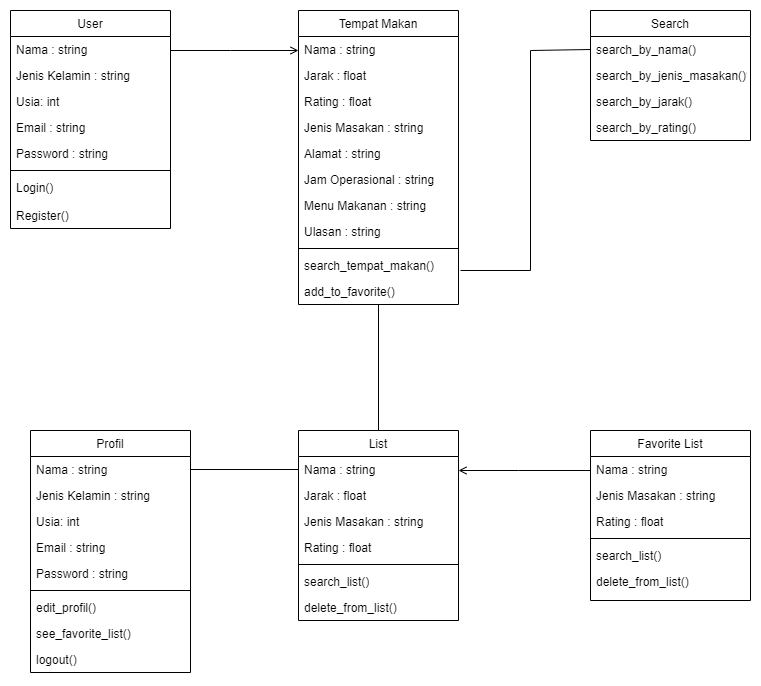

The diagram above was exported from draw.io. Its source (the exported page's mxGraphModel, read from the mxfile embedded in the PNG):
<mxGraphModel dx="1434" dy="739" grid="1" gridSize="10" guides="1" tooltips="1" connect="1" arrows="1" fold="1" page="1" pageScale="1" pageWidth="827" pageHeight="1169" math="0" shadow="0">
  <root>
    <mxCell id="WIyWlLk6GJQsqaUBKTNV-0" />
    <mxCell id="WIyWlLk6GJQsqaUBKTNV-1" parent="WIyWlLk6GJQsqaUBKTNV-0" />
    <mxCell id="zkfFHV4jXpPFQw0GAbJ--0" value="User" style="swimlane;fontStyle=0;align=center;verticalAlign=top;childLayout=stackLayout;horizontal=1;startSize=26;horizontalStack=0;resizeParent=1;resizeLast=0;collapsible=1;marginBottom=0;rounded=0;shadow=0;strokeWidth=1;" parent="WIyWlLk6GJQsqaUBKTNV-1" vertex="1">
      <mxGeometry x="220" y="120" width="160" height="218" as="geometry">
        <mxRectangle x="230" y="140" width="160" height="26" as="alternateBounds" />
      </mxGeometry>
    </mxCell>
    <mxCell id="zkfFHV4jXpPFQw0GAbJ--1" value="Nama : string" style="text;align=left;verticalAlign=top;spacingLeft=4;spacingRight=4;overflow=hidden;rotatable=0;points=[[0,0.5],[1,0.5]];portConstraint=eastwest;" parent="zkfFHV4jXpPFQw0GAbJ--0" vertex="1">
      <mxGeometry y="26" width="160" height="26" as="geometry" />
    </mxCell>
    <mxCell id="rJgLA9ZxdY0zKgo0xUR5-40" value="Jenis Kelamin : string" style="text;align=left;verticalAlign=top;spacingLeft=4;spacingRight=4;overflow=hidden;rotatable=0;points=[[0,0.5],[1,0.5]];portConstraint=eastwest;rounded=0;shadow=0;html=0;" vertex="1" parent="zkfFHV4jXpPFQw0GAbJ--0">
      <mxGeometry y="52" width="160" height="26" as="geometry" />
    </mxCell>
    <mxCell id="rJgLA9ZxdY0zKgo0xUR5-41" value="Usia: int" style="text;align=left;verticalAlign=top;spacingLeft=4;spacingRight=4;overflow=hidden;rotatable=0;points=[[0,0.5],[1,0.5]];portConstraint=eastwest;rounded=0;shadow=0;html=0;" vertex="1" parent="zkfFHV4jXpPFQw0GAbJ--0">
      <mxGeometry y="78" width="160" height="26" as="geometry" />
    </mxCell>
    <mxCell id="zkfFHV4jXpPFQw0GAbJ--2" value="Email : string" style="text;align=left;verticalAlign=top;spacingLeft=4;spacingRight=4;overflow=hidden;rotatable=0;points=[[0,0.5],[1,0.5]];portConstraint=eastwest;rounded=0;shadow=0;html=0;" parent="zkfFHV4jXpPFQw0GAbJ--0" vertex="1">
      <mxGeometry y="104" width="160" height="26" as="geometry" />
    </mxCell>
    <mxCell id="zkfFHV4jXpPFQw0GAbJ--3" value="Password : string" style="text;align=left;verticalAlign=top;spacingLeft=4;spacingRight=4;overflow=hidden;rotatable=0;points=[[0,0.5],[1,0.5]];portConstraint=eastwest;rounded=0;shadow=0;html=0;" parent="zkfFHV4jXpPFQw0GAbJ--0" vertex="1">
      <mxGeometry y="130" width="160" height="26" as="geometry" />
    </mxCell>
    <mxCell id="zkfFHV4jXpPFQw0GAbJ--4" value="" style="line;html=1;strokeWidth=1;align=left;verticalAlign=middle;spacingTop=-1;spacingLeft=3;spacingRight=3;rotatable=0;labelPosition=right;points=[];portConstraint=eastwest;" parent="zkfFHV4jXpPFQw0GAbJ--0" vertex="1">
      <mxGeometry y="156" width="160" height="8" as="geometry" />
    </mxCell>
    <mxCell id="zkfFHV4jXpPFQw0GAbJ--5" value="Login()" style="text;align=left;verticalAlign=top;spacingLeft=4;spacingRight=4;overflow=hidden;rotatable=0;points=[[0,0.5],[1,0.5]];portConstraint=eastwest;" parent="zkfFHV4jXpPFQw0GAbJ--0" vertex="1">
      <mxGeometry y="164" width="160" height="28" as="geometry" />
    </mxCell>
    <mxCell id="rJgLA9ZxdY0zKgo0xUR5-0" value="Register()" style="text;align=left;verticalAlign=top;spacingLeft=4;spacingRight=4;overflow=hidden;rotatable=0;points=[[0,0.5],[1,0.5]];portConstraint=eastwest;" vertex="1" parent="zkfFHV4jXpPFQw0GAbJ--0">
      <mxGeometry y="192" width="160" height="26" as="geometry" />
    </mxCell>
    <mxCell id="zkfFHV4jXpPFQw0GAbJ--6" value="List" style="swimlane;fontStyle=0;align=center;verticalAlign=top;childLayout=stackLayout;horizontal=1;startSize=26;horizontalStack=0;resizeParent=1;resizeLast=0;collapsible=1;marginBottom=0;rounded=0;shadow=0;strokeWidth=1;" parent="WIyWlLk6GJQsqaUBKTNV-1" vertex="1">
      <mxGeometry x="508" y="540" width="160" height="190" as="geometry">
        <mxRectangle x="130" y="380" width="160" height="26" as="alternateBounds" />
      </mxGeometry>
    </mxCell>
    <mxCell id="zkfFHV4jXpPFQw0GAbJ--7" value="Nama : string" style="text;align=left;verticalAlign=top;spacingLeft=4;spacingRight=4;overflow=hidden;rotatable=0;points=[[0,0.5],[1,0.5]];portConstraint=eastwest;" parent="zkfFHV4jXpPFQw0GAbJ--6" vertex="1">
      <mxGeometry y="26" width="160" height="26" as="geometry" />
    </mxCell>
    <mxCell id="rJgLA9ZxdY0zKgo0xUR5-15" value="Jarak : float" style="text;align=left;verticalAlign=top;spacingLeft=4;spacingRight=4;overflow=hidden;rotatable=0;points=[[0,0.5],[1,0.5]];portConstraint=eastwest;rounded=0;shadow=0;html=0;" vertex="1" parent="zkfFHV4jXpPFQw0GAbJ--6">
      <mxGeometry y="52" width="160" height="26" as="geometry" />
    </mxCell>
    <mxCell id="rJgLA9ZxdY0zKgo0xUR5-17" value="Jenis Masakan : string" style="text;align=left;verticalAlign=top;spacingLeft=4;spacingRight=4;overflow=hidden;rotatable=0;points=[[0,0.5],[1,0.5]];portConstraint=eastwest;rounded=0;shadow=0;html=0;" vertex="1" parent="zkfFHV4jXpPFQw0GAbJ--6">
      <mxGeometry y="78" width="160" height="26" as="geometry" />
    </mxCell>
    <mxCell id="rJgLA9ZxdY0zKgo0xUR5-16" value="Rating : float" style="text;align=left;verticalAlign=top;spacingLeft=4;spacingRight=4;overflow=hidden;rotatable=0;points=[[0,0.5],[1,0.5]];portConstraint=eastwest;rounded=0;shadow=0;html=0;" vertex="1" parent="zkfFHV4jXpPFQw0GAbJ--6">
      <mxGeometry y="104" width="160" height="26" as="geometry" />
    </mxCell>
    <mxCell id="zkfFHV4jXpPFQw0GAbJ--9" value="" style="line;html=1;strokeWidth=1;align=left;verticalAlign=middle;spacingTop=-1;spacingLeft=3;spacingRight=3;rotatable=0;labelPosition=right;points=[];portConstraint=eastwest;" parent="zkfFHV4jXpPFQw0GAbJ--6" vertex="1">
      <mxGeometry y="130" width="160" height="8" as="geometry" />
    </mxCell>
    <mxCell id="zkfFHV4jXpPFQw0GAbJ--11" value="search_list()" style="text;align=left;verticalAlign=top;spacingLeft=4;spacingRight=4;overflow=hidden;rotatable=0;points=[[0,0.5],[1,0.5]];portConstraint=eastwest;" parent="zkfFHV4jXpPFQw0GAbJ--6" vertex="1">
      <mxGeometry y="138" width="160" height="26" as="geometry" />
    </mxCell>
    <mxCell id="rJgLA9ZxdY0zKgo0xUR5-18" value="delete_from_list()" style="text;align=left;verticalAlign=top;spacingLeft=4;spacingRight=4;overflow=hidden;rotatable=0;points=[[0,0.5],[1,0.5]];portConstraint=eastwest;" vertex="1" parent="zkfFHV4jXpPFQw0GAbJ--6">
      <mxGeometry y="164" width="160" height="26" as="geometry" />
    </mxCell>
    <mxCell id="zkfFHV4jXpPFQw0GAbJ--13" value="Search" style="swimlane;fontStyle=0;align=center;verticalAlign=top;childLayout=stackLayout;horizontal=1;startSize=26;horizontalStack=0;resizeParent=1;resizeLast=0;collapsible=1;marginBottom=0;rounded=0;shadow=0;strokeWidth=1;" parent="WIyWlLk6GJQsqaUBKTNV-1" vertex="1">
      <mxGeometry x="800" y="120" width="160" height="130" as="geometry">
        <mxRectangle x="340" y="380" width="170" height="26" as="alternateBounds" />
      </mxGeometry>
    </mxCell>
    <mxCell id="rJgLA9ZxdY0zKgo0xUR5-12" value="search_by_nama()" style="text;align=left;verticalAlign=top;spacingLeft=4;spacingRight=4;overflow=hidden;rotatable=0;points=[[0,0.5],[1,0.5]];portConstraint=eastwest;" vertex="1" parent="zkfFHV4jXpPFQw0GAbJ--13">
      <mxGeometry y="26" width="160" height="26" as="geometry" />
    </mxCell>
    <mxCell id="rJgLA9ZxdY0zKgo0xUR5-8" value="search_by_jenis_masakan()%3CmxGraphModel%3E%3Croot%3E%3CmxCell%20id%3D%220%22%2F%3E%3CmxCell%20id%3D%221%22%20parent%3D%220%22%2F%3E%3CmxCell%20id%3D%222%22%20value%3D%22Salary%22%20style%3D%22text%3Balign%3Dleft%3BverticalAlign%3Dtop%3BspacingLeft%3D4%3BspacingRight%3D4%3Boverflow%3Dhidden%3Brotatable%3D0%3Bpoints%3D%5B%5B0%2C0.5%5D%2C%5B1%2C0.5%5D%5D%3BportConstraint%3Deastwest%3B%22%20vertex%3D%221%22%20parent%3D%221%22%3E%3CmxGeometry%20x%3D%22800%22%20y%3D%22146%22%20width%3D%22160%22%20height%3D%2226%22%20as%3D%22geometry%22%2F%3E%3C%2FmxCell%3E%3C%2Froot%3E%3C%2FmxGraphModel%3E" style="text;align=left;verticalAlign=top;spacingLeft=4;spacingRight=4;overflow=hidden;rotatable=0;points=[[0,0.5],[1,0.5]];portConstraint=eastwest;" vertex="1" parent="zkfFHV4jXpPFQw0GAbJ--13">
      <mxGeometry y="52" width="160" height="26" as="geometry" />
    </mxCell>
    <mxCell id="rJgLA9ZxdY0zKgo0xUR5-6" value="search_by_jarak()" style="text;align=left;verticalAlign=top;spacingLeft=4;spacingRight=4;overflow=hidden;rotatable=0;points=[[0,0.5],[1,0.5]];portConstraint=eastwest;" vertex="1" parent="zkfFHV4jXpPFQw0GAbJ--13">
      <mxGeometry y="78" width="160" height="26" as="geometry" />
    </mxCell>
    <mxCell id="rJgLA9ZxdY0zKgo0xUR5-11" value="search_by_rating()" style="text;align=left;verticalAlign=top;spacingLeft=4;spacingRight=4;overflow=hidden;rotatable=0;points=[[0,0.5],[1,0.5]];portConstraint=eastwest;" vertex="1" parent="zkfFHV4jXpPFQw0GAbJ--13">
      <mxGeometry y="104" width="160" height="26" as="geometry" />
    </mxCell>
    <mxCell id="zkfFHV4jXpPFQw0GAbJ--17" value="Tempat Makan" style="swimlane;fontStyle=0;align=center;verticalAlign=top;childLayout=stackLayout;horizontal=1;startSize=26;horizontalStack=0;resizeParent=1;resizeLast=0;collapsible=1;marginBottom=0;rounded=0;shadow=0;strokeWidth=1;" parent="WIyWlLk6GJQsqaUBKTNV-1" vertex="1">
      <mxGeometry x="508" y="120" width="160" height="294" as="geometry">
        <mxRectangle x="550" y="140" width="160" height="26" as="alternateBounds" />
      </mxGeometry>
    </mxCell>
    <mxCell id="zkfFHV4jXpPFQw0GAbJ--18" value="Nama : string" style="text;align=left;verticalAlign=top;spacingLeft=4;spacingRight=4;overflow=hidden;rotatable=0;points=[[0,0.5],[1,0.5]];portConstraint=eastwest;" parent="zkfFHV4jXpPFQw0GAbJ--17" vertex="1">
      <mxGeometry y="26" width="160" height="26" as="geometry" />
    </mxCell>
    <mxCell id="zkfFHV4jXpPFQw0GAbJ--19" value="Jarak : float" style="text;align=left;verticalAlign=top;spacingLeft=4;spacingRight=4;overflow=hidden;rotatable=0;points=[[0,0.5],[1,0.5]];portConstraint=eastwest;rounded=0;shadow=0;html=0;" parent="zkfFHV4jXpPFQw0GAbJ--17" vertex="1">
      <mxGeometry y="52" width="160" height="26" as="geometry" />
    </mxCell>
    <mxCell id="zkfFHV4jXpPFQw0GAbJ--20" value="Rating : float" style="text;align=left;verticalAlign=top;spacingLeft=4;spacingRight=4;overflow=hidden;rotatable=0;points=[[0,0.5],[1,0.5]];portConstraint=eastwest;rounded=0;shadow=0;html=0;" parent="zkfFHV4jXpPFQw0GAbJ--17" vertex="1">
      <mxGeometry y="78" width="160" height="26" as="geometry" />
    </mxCell>
    <mxCell id="zkfFHV4jXpPFQw0GAbJ--21" value="Jenis Masakan : string" style="text;align=left;verticalAlign=top;spacingLeft=4;spacingRight=4;overflow=hidden;rotatable=0;points=[[0,0.5],[1,0.5]];portConstraint=eastwest;rounded=0;shadow=0;html=0;" parent="zkfFHV4jXpPFQw0GAbJ--17" vertex="1">
      <mxGeometry y="104" width="160" height="26" as="geometry" />
    </mxCell>
    <mxCell id="rJgLA9ZxdY0zKgo0xUR5-2" value="Alamat : string" style="text;align=left;verticalAlign=top;spacingLeft=4;spacingRight=4;overflow=hidden;rotatable=0;points=[[0,0.5],[1,0.5]];portConstraint=eastwest;rounded=0;shadow=0;html=0;" vertex="1" parent="zkfFHV4jXpPFQw0GAbJ--17">
      <mxGeometry y="130" width="160" height="26" as="geometry" />
    </mxCell>
    <mxCell id="rJgLA9ZxdY0zKgo0xUR5-3" value="Jam Operasional : string" style="text;align=left;verticalAlign=top;spacingLeft=4;spacingRight=4;overflow=hidden;rotatable=0;points=[[0,0.5],[1,0.5]];portConstraint=eastwest;rounded=0;shadow=0;html=0;" vertex="1" parent="zkfFHV4jXpPFQw0GAbJ--17">
      <mxGeometry y="156" width="160" height="26" as="geometry" />
    </mxCell>
    <mxCell id="rJgLA9ZxdY0zKgo0xUR5-4" value="Menu Makanan : string" style="text;align=left;verticalAlign=top;spacingLeft=4;spacingRight=4;overflow=hidden;rotatable=0;points=[[0,0.5],[1,0.5]];portConstraint=eastwest;rounded=0;shadow=0;html=0;" vertex="1" parent="zkfFHV4jXpPFQw0GAbJ--17">
      <mxGeometry y="182" width="160" height="26" as="geometry" />
    </mxCell>
    <mxCell id="rJgLA9ZxdY0zKgo0xUR5-5" value="Ulasan : string" style="text;align=left;verticalAlign=top;spacingLeft=4;spacingRight=4;overflow=hidden;rotatable=0;points=[[0,0.5],[1,0.5]];portConstraint=eastwest;rounded=0;shadow=0;html=0;" vertex="1" parent="zkfFHV4jXpPFQw0GAbJ--17">
      <mxGeometry y="208" width="160" height="26" as="geometry" />
    </mxCell>
    <mxCell id="zkfFHV4jXpPFQw0GAbJ--23" value="" style="line;html=1;strokeWidth=1;align=left;verticalAlign=middle;spacingTop=-1;spacingLeft=3;spacingRight=3;rotatable=0;labelPosition=right;points=[];portConstraint=eastwest;" parent="zkfFHV4jXpPFQw0GAbJ--17" vertex="1">
      <mxGeometry y="234" width="160" height="8" as="geometry" />
    </mxCell>
    <mxCell id="zkfFHV4jXpPFQw0GAbJ--24" value="search_tempat_makan()" style="text;align=left;verticalAlign=top;spacingLeft=4;spacingRight=4;overflow=hidden;rotatable=0;points=[[0,0.5],[1,0.5]];portConstraint=eastwest;" parent="zkfFHV4jXpPFQw0GAbJ--17" vertex="1">
      <mxGeometry y="242" width="160" height="26" as="geometry" />
    </mxCell>
    <mxCell id="zkfFHV4jXpPFQw0GAbJ--25" value="add_to_favorite()" style="text;align=left;verticalAlign=top;spacingLeft=4;spacingRight=4;overflow=hidden;rotatable=0;points=[[0,0.5],[1,0.5]];portConstraint=eastwest;" parent="zkfFHV4jXpPFQw0GAbJ--17" vertex="1">
      <mxGeometry y="268" width="160" height="26" as="geometry" />
    </mxCell>
    <mxCell id="zkfFHV4jXpPFQw0GAbJ--26" value="" style="endArrow=open;shadow=0;strokeWidth=1;rounded=0;curved=0;endFill=1;edgeStyle=elbowEdgeStyle;elbow=vertical;" parent="WIyWlLk6GJQsqaUBKTNV-1" source="zkfFHV4jXpPFQw0GAbJ--0" target="zkfFHV4jXpPFQw0GAbJ--17" edge="1">
      <mxGeometry x="0.5" y="41" relative="1" as="geometry">
        <mxPoint x="380" y="192" as="sourcePoint" />
        <mxPoint x="540" y="192" as="targetPoint" />
        <mxPoint x="-40" y="32" as="offset" />
        <Array as="points">
          <mxPoint x="440" y="160" />
        </Array>
      </mxGeometry>
    </mxCell>
    <mxCell id="rJgLA9ZxdY0zKgo0xUR5-14" value="" style="endArrow=none;html=1;rounded=0;entryX=0;entryY=0.5;entryDx=0;entryDy=0;" edge="1" parent="WIyWlLk6GJQsqaUBKTNV-1" target="rJgLA9ZxdY0zKgo0xUR5-12">
      <mxGeometry width="50" height="50" relative="1" as="geometry">
        <mxPoint x="670" y="380" as="sourcePoint" />
        <mxPoint x="670" y="310" as="targetPoint" />
        <Array as="points">
          <mxPoint x="740" y="380" />
          <mxPoint x="740" y="160" />
        </Array>
      </mxGeometry>
    </mxCell>
    <mxCell id="rJgLA9ZxdY0zKgo0xUR5-19" value="" style="endArrow=none;html=1;rounded=0;exitX=0.5;exitY=0;exitDx=0;exitDy=0;" edge="1" parent="WIyWlLk6GJQsqaUBKTNV-1" source="zkfFHV4jXpPFQw0GAbJ--6" target="zkfFHV4jXpPFQw0GAbJ--25">
      <mxGeometry width="50" height="50" relative="1" as="geometry">
        <mxPoint x="620" y="490" as="sourcePoint" />
        <mxPoint x="670" y="440" as="targetPoint" />
      </mxGeometry>
    </mxCell>
    <mxCell id="rJgLA9ZxdY0zKgo0xUR5-20" value="Favorite List" style="swimlane;fontStyle=0;align=center;verticalAlign=top;childLayout=stackLayout;horizontal=1;startSize=26;horizontalStack=0;resizeParent=1;resizeLast=0;collapsible=1;marginBottom=0;rounded=0;shadow=0;strokeWidth=1;" vertex="1" parent="WIyWlLk6GJQsqaUBKTNV-1">
      <mxGeometry x="800" y="540" width="160" height="170" as="geometry">
        <mxRectangle x="130" y="380" width="160" height="26" as="alternateBounds" />
      </mxGeometry>
    </mxCell>
    <mxCell id="rJgLA9ZxdY0zKgo0xUR5-21" value="Nama : string" style="text;align=left;verticalAlign=top;spacingLeft=4;spacingRight=4;overflow=hidden;rotatable=0;points=[[0,0.5],[1,0.5]];portConstraint=eastwest;" vertex="1" parent="rJgLA9ZxdY0zKgo0xUR5-20">
      <mxGeometry y="26" width="160" height="26" as="geometry" />
    </mxCell>
    <mxCell id="rJgLA9ZxdY0zKgo0xUR5-23" value="Jenis Masakan : string" style="text;align=left;verticalAlign=top;spacingLeft=4;spacingRight=4;overflow=hidden;rotatable=0;points=[[0,0.5],[1,0.5]];portConstraint=eastwest;rounded=0;shadow=0;html=0;" vertex="1" parent="rJgLA9ZxdY0zKgo0xUR5-20">
      <mxGeometry y="52" width="160" height="26" as="geometry" />
    </mxCell>
    <mxCell id="rJgLA9ZxdY0zKgo0xUR5-24" value="Rating : float" style="text;align=left;verticalAlign=top;spacingLeft=4;spacingRight=4;overflow=hidden;rotatable=0;points=[[0,0.5],[1,0.5]];portConstraint=eastwest;rounded=0;shadow=0;html=0;" vertex="1" parent="rJgLA9ZxdY0zKgo0xUR5-20">
      <mxGeometry y="78" width="160" height="26" as="geometry" />
    </mxCell>
    <mxCell id="rJgLA9ZxdY0zKgo0xUR5-25" value="" style="line;html=1;strokeWidth=1;align=left;verticalAlign=middle;spacingTop=-1;spacingLeft=3;spacingRight=3;rotatable=0;labelPosition=right;points=[];portConstraint=eastwest;" vertex="1" parent="rJgLA9ZxdY0zKgo0xUR5-20">
      <mxGeometry y="104" width="160" height="8" as="geometry" />
    </mxCell>
    <mxCell id="rJgLA9ZxdY0zKgo0xUR5-26" value="search_list()" style="text;align=left;verticalAlign=top;spacingLeft=4;spacingRight=4;overflow=hidden;rotatable=0;points=[[0,0.5],[1,0.5]];portConstraint=eastwest;" vertex="1" parent="rJgLA9ZxdY0zKgo0xUR5-20">
      <mxGeometry y="112" width="160" height="26" as="geometry" />
    </mxCell>
    <mxCell id="rJgLA9ZxdY0zKgo0xUR5-27" value="delete_from_list()" style="text;align=left;verticalAlign=top;spacingLeft=4;spacingRight=4;overflow=hidden;rotatable=0;points=[[0,0.5],[1,0.5]];portConstraint=eastwest;" vertex="1" parent="rJgLA9ZxdY0zKgo0xUR5-20">
      <mxGeometry y="138" width="160" height="26" as="geometry" />
    </mxCell>
    <mxCell id="rJgLA9ZxdY0zKgo0xUR5-29" value="" style="endArrow=none;shadow=0;strokeWidth=1;rounded=0;curved=0;endFill=0;edgeStyle=elbowEdgeStyle;elbow=vertical;startArrow=open;startFill=0;" edge="1" parent="WIyWlLk6GJQsqaUBKTNV-1" target="rJgLA9ZxdY0zKgo0xUR5-21">
      <mxGeometry x="0.5" y="41" relative="1" as="geometry">
        <mxPoint x="668" y="580" as="sourcePoint" />
        <mxPoint x="796" y="580" as="targetPoint" />
        <mxPoint x="-40" y="32" as="offset" />
        <Array as="points">
          <mxPoint x="728" y="580" />
        </Array>
      </mxGeometry>
    </mxCell>
    <mxCell id="rJgLA9ZxdY0zKgo0xUR5-31" value="Profil" style="swimlane;fontStyle=0;align=center;verticalAlign=top;childLayout=stackLayout;horizontal=1;startSize=26;horizontalStack=0;resizeParent=1;resizeLast=0;collapsible=1;marginBottom=0;rounded=0;shadow=0;strokeWidth=1;" vertex="1" parent="WIyWlLk6GJQsqaUBKTNV-1">
      <mxGeometry x="240" y="540" width="160" height="242" as="geometry">
        <mxRectangle x="130" y="380" width="160" height="26" as="alternateBounds" />
      </mxGeometry>
    </mxCell>
    <mxCell id="rJgLA9ZxdY0zKgo0xUR5-32" value="Nama : string" style="text;align=left;verticalAlign=top;spacingLeft=4;spacingRight=4;overflow=hidden;rotatable=0;points=[[0,0.5],[1,0.5]];portConstraint=eastwest;" vertex="1" parent="rJgLA9ZxdY0zKgo0xUR5-31">
      <mxGeometry y="26" width="160" height="26" as="geometry" />
    </mxCell>
    <mxCell id="rJgLA9ZxdY0zKgo0xUR5-42" value="Jenis Kelamin : string" style="text;align=left;verticalAlign=top;spacingLeft=4;spacingRight=4;overflow=hidden;rotatable=0;points=[[0,0.5],[1,0.5]];portConstraint=eastwest;rounded=0;shadow=0;html=0;" vertex="1" parent="rJgLA9ZxdY0zKgo0xUR5-31">
      <mxGeometry y="52" width="160" height="26" as="geometry" />
    </mxCell>
    <mxCell id="rJgLA9ZxdY0zKgo0xUR5-43" value="Usia: int" style="text;align=left;verticalAlign=top;spacingLeft=4;spacingRight=4;overflow=hidden;rotatable=0;points=[[0,0.5],[1,0.5]];portConstraint=eastwest;rounded=0;shadow=0;html=0;" vertex="1" parent="rJgLA9ZxdY0zKgo0xUR5-31">
      <mxGeometry y="78" width="160" height="26" as="geometry" />
    </mxCell>
    <mxCell id="rJgLA9ZxdY0zKgo0xUR5-38" value="Email : string" style="text;align=left;verticalAlign=top;spacingLeft=4;spacingRight=4;overflow=hidden;rotatable=0;points=[[0,0.5],[1,0.5]];portConstraint=eastwest;rounded=0;shadow=0;html=0;" vertex="1" parent="rJgLA9ZxdY0zKgo0xUR5-31">
      <mxGeometry y="104" width="160" height="26" as="geometry" />
    </mxCell>
    <mxCell id="rJgLA9ZxdY0zKgo0xUR5-46" value="Password : string" style="text;align=left;verticalAlign=top;spacingLeft=4;spacingRight=4;overflow=hidden;rotatable=0;points=[[0,0.5],[1,0.5]];portConstraint=eastwest;rounded=0;shadow=0;html=0;" vertex="1" parent="rJgLA9ZxdY0zKgo0xUR5-31">
      <mxGeometry y="130" width="160" height="26" as="geometry" />
    </mxCell>
    <mxCell id="rJgLA9ZxdY0zKgo0xUR5-35" value="" style="line;html=1;strokeWidth=1;align=left;verticalAlign=middle;spacingTop=-1;spacingLeft=3;spacingRight=3;rotatable=0;labelPosition=right;points=[];portConstraint=eastwest;" vertex="1" parent="rJgLA9ZxdY0zKgo0xUR5-31">
      <mxGeometry y="156" width="160" height="8" as="geometry" />
    </mxCell>
    <mxCell id="rJgLA9ZxdY0zKgo0xUR5-36" value="edit_profil()" style="text;align=left;verticalAlign=top;spacingLeft=4;spacingRight=4;overflow=hidden;rotatable=0;points=[[0,0.5],[1,0.5]];portConstraint=eastwest;" vertex="1" parent="rJgLA9ZxdY0zKgo0xUR5-31">
      <mxGeometry y="164" width="160" height="26" as="geometry" />
    </mxCell>
    <mxCell id="rJgLA9ZxdY0zKgo0xUR5-37" value="see_favorite_list()" style="text;align=left;verticalAlign=top;spacingLeft=4;spacingRight=4;overflow=hidden;rotatable=0;points=[[0,0.5],[1,0.5]];portConstraint=eastwest;" vertex="1" parent="rJgLA9ZxdY0zKgo0xUR5-31">
      <mxGeometry y="190" width="160" height="26" as="geometry" />
    </mxCell>
    <mxCell id="rJgLA9ZxdY0zKgo0xUR5-44" value="logout()" style="text;align=left;verticalAlign=top;spacingLeft=4;spacingRight=4;overflow=hidden;rotatable=0;points=[[0,0.5],[1,0.5]];portConstraint=eastwest;" vertex="1" parent="rJgLA9ZxdY0zKgo0xUR5-31">
      <mxGeometry y="216" width="160" height="26" as="geometry" />
    </mxCell>
    <mxCell id="rJgLA9ZxdY0zKgo0xUR5-45" value="" style="endArrow=none;html=1;rounded=0;exitX=1;exitY=0.5;exitDx=0;exitDy=0;entryX=0;entryY=0.5;entryDx=0;entryDy=0;" edge="1" parent="WIyWlLk6GJQsqaUBKTNV-1" source="rJgLA9ZxdY0zKgo0xUR5-32" target="zkfFHV4jXpPFQw0GAbJ--7">
      <mxGeometry width="50" height="50" relative="1" as="geometry">
        <mxPoint x="630" y="480" as="sourcePoint" />
        <mxPoint x="670" y="440" as="targetPoint" />
      </mxGeometry>
    </mxCell>
  </root>
</mxGraphModel>